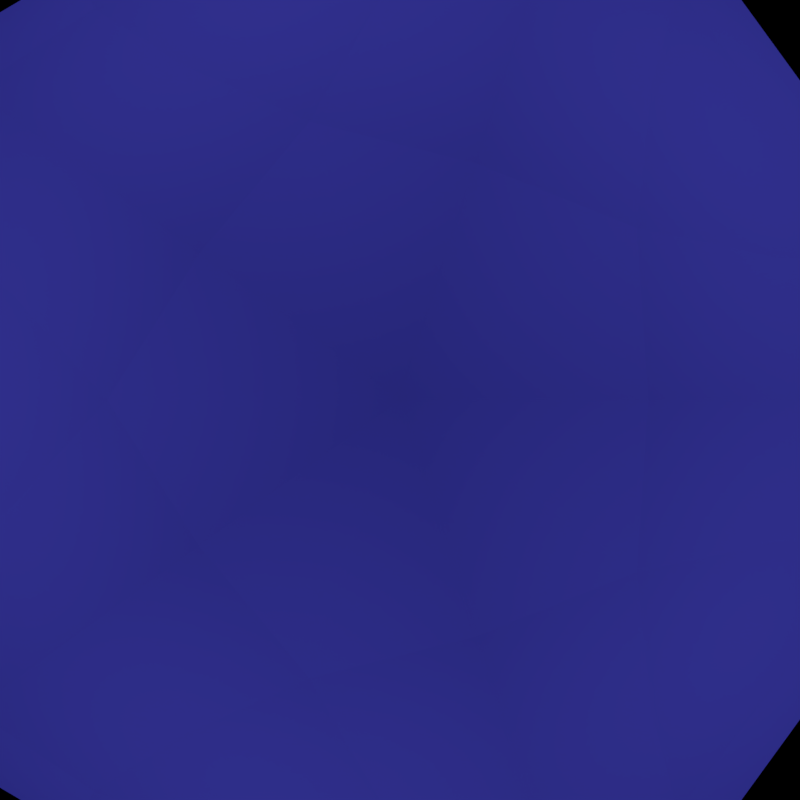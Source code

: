 # Source: crystal_cluster.blend  (saved by Blender 2.79.0; exported with 4.5.12 LTS)
import bpy
from mathutils import Matrix  # noqa: F401  (used for matrix-valued properties, if any)

bpy.ops.wm.read_factory_settings(use_empty=True)
scene = bpy.context.scene
scene.name = 'Scene'

# ---- collections
col_collection_1 = bpy.data.collections.new('Collection 1'); scene.collection.children.link(col_collection_1)

# ---- materials (node trees are filled in below, after node groups)
mat_material_001 = bpy.data.materials.new('Material.001')
mat_material_001.alpha_threshold = 0.0
mat_material_001.roughness = 0.5

# ---- material node trees
mat_material_001.use_nodes = True; mat_material_001.node_tree.nodes.clear()
_N = mat_material_001.node_tree.nodes; _L = mat_material_001.node_tree.links
n0 = _N.new('ShaderNodeOutputMaterial'); n0.name = 'Material Output'; n0.location = (300, 300)
n1 = _N.new('ShaderNodeBsdfDiffuse'); n1.name = 'Diffuse BSDF'; n1.location = (596, 210)
n1.inputs[0].default_value = (0.05919, 0.4237, 1.0, 1.0)
n2 = _N.new('ShaderNodeMixShader'); n2.name = 'Mix Shader'; n2.location = (2, 218)
n3 = _N.new('ShaderNodeBsdfTranslucent'); n3.name = 'Translucent BSDF'; n3.location = (-283, 362)
n3.inputs[0].default_value = (0.8794, 0.1938, 0.9405, 1.0)
n4 = _N.new('ShaderNodeBsdfAnisotropic'); n4.name = 'Glossy BSDF'; n4.location = (519, 379)
n4.distribution = 'GGX'
n4.inputs[0].default_value = (0.8, 0.1964, 0.2266, 1.0)
n4.inputs[1].default_value = 0.0
n5 = _N.new('ShaderNodeMixShader'); n5.name = 'Mix Shader.001'; n5.location = (762, 347)
n5.inputs[0].default_value = 0.6909
_L.new(n3.outputs[0], n2.inputs[1])
_L.new(n1.outputs[0], n2.inputs[2])
_L.new(n4.outputs[0], n5.inputs[1])
_L.new(n2.outputs[0], n5.inputs[2])
_L.new(n5.outputs[0], n0.inputs[0])
n0.is_active_output = True

# ---- world
world_world = bpy.data.worlds.new('World'); scene.world = world_world
world_world.use_nodes = True; world_world.node_tree.nodes.clear()
_N = world_world.node_tree.nodes; _L = world_world.node_tree.links
n0 = _N.new('ShaderNodeOutputWorld'); n0.name = 'World Output'; n0.location = (300, 300)
n0.is_active_output = True
world_world.color = (0.05088, 0.05088, 0.05088)
world_world.use_sun_shadow = False
world_world.sun_shadow_jitter_overblur = 0.0
world_world.cycles.sampling_method = 'MANUAL'

# ---- cameras
cam_camera = bpy.data.cameras.new('Camera')
cam_camera.clip_end = 100.0
cam_camera.lens = 35.0
cam_camera.sensor_width = 32.0
cam_camera.sensor_height = 18.0
cam_camera.ortho_scale = 7.314
cam_camera.dof.focus_distance = 0.0

# ---- lights
light_lamp = bpy.data.lights.new('Lamp', 'POINT')
light_lamp.color = (0.1552, 0.6121, 1.0)
light_lamp.transmission_factor = 0.0
light_lamp.cutoff_distance = 30.0
light_lamp.energy = 100.0
light_lamp.shadow_buffer_clip_start = 1.001
light_lamp.shadow_soft_size = 0.1
light_lamp.shadow_maximum_resolution = 0.006
light_lamp.use_absolute_resolution = True

# ---- meshes
me_icosphere = bpy.data.meshes.new('Icosphere')
me_icosphere.from_pydata([(0.0, 0.0, -1.0), (0.7236, -0.5257, -0.4472), (-0.2764, -0.8506, -0.4472), (-0.8944, 0.0, -0.4472), (-0.2764, 0.8506, -0.4472), (0.7236, 0.5257, -0.4472), (0.2764, -0.8506, 0.4472), (-0.7236, -0.5257, 0.4472), (-0.7236, 0.5257, 0.4472), (0.2764, 0.8506, 0.4472), (0.8944, 0.0, 0.4472), (0.0, 0.0, 1.0)], [], [(0, 1, 2), (1, 0, 5), (0, 2, 3), (0, 3, 4), (0, 4, 5), (1, 5, 10), (2, 1, 6), (3, 2, 7), (4, 3, 8), (5, 4, 9), (1, 10, 6), (2, 6, 7), (3, 7, 8), (4, 8, 9), (5, 9, 10), (6, 10, 11), (7, 6, 11), (8, 7, 11), (9, 8, 11), (10, 9, 11)])
me_icosphere.materials.append(mat_material_001)
me_icosphere.use_remesh_preserve_volume = False
me_icosphere.use_remesh_preserve_attributes = False
me_icosphere.use_mirror_vertex_groups = False
me_icosphere.update()

# ---- objects
ob_icosphere = bpy.data.objects.new('Icosphere', me_icosphere)
ob_lamp = bpy.data.objects.new('Lamp', light_lamp)
ob_camera = bpy.data.objects.new('Camera', cam_camera)

# ---- transforms, parenting, visibility, modifiers, constraints
ob_icosphere.location = (0.0, 0.0, 0.0)
ob_icosphere.scale = (1.563, 1.563, 1.563)
ob_icosphere.lineart.crease_threshold = 0.0
_m = ob_icosphere.modifiers.new('Subsurf', 'SUBSURF')
_m.uv_smooth = 'PRESERVE_CORNERS'
_m.subdivision_type = 'SIMPLE'
_m.levels = 3
_m.render_levels = 3
_m.show_only_control_edges = False
_m = ob_icosphere.modifiers.new('Displace', 'DISPLACE')
ob_lamp.location = (-0.006089, 0.04888, -0.04514)
ob_lamp.rotation_euler = (0.6503, 0.05522, 1.866)
ob_lamp.lock_rotations_4d = False
ob_lamp.empty_display_type = 'ARROWS'
ob_lamp.color = (0.0, 0.0, 0.0, 0.0)
ob_lamp.lineart.crease_threshold = 0.0
ob_camera.location = (0.0, 0.0, 4.183)
ob_camera.lock_rotations_4d = False
ob_camera.empty_display_type = 'ARROWS'
ob_camera.color = (0.0, 0.0, 0.0, 0.0)
ob_camera.display_type = 'WIRE'
ob_camera.lineart.crease_threshold = 0.0

# ---- collection membership
col_collection_1.objects.link(ob_icosphere)
col_collection_1.objects.link(ob_lamp)
col_collection_1.objects.link(ob_camera)

# ---- scene / render settings (as saved in the file)
scene.camera = ob_camera
scene.frame_start = 1; scene.frame_end = 250; scene.frame_set(1)
scene.render.engine = 'CYCLES'
scene.render.resolution_x = 512
scene.render.resolution_y = 512
scene.render.dither_intensity = 0.0
scene.render.film_transparent = True
scene.cycles.use_denoising = False
scene.cycles.samples = 576
scene.cycles.sampling_pattern = 'TABULATED_SOBOL'
scene.cycles.use_adaptive_sampling = False
scene.cycles.use_light_tree = False
scene.cycles.caustics_reflective = False
scene.cycles.caustics_refractive = False
scene.cycles.blur_glossy = 0.0
scene.cycles.max_bounces = 8
scene.cycles.diffuse_bounces = 0
scene.cycles.glossy_bounces = 1
scene.cycles.transmission_bounces = 2
scene.cycles.sample_clamp_indirect = 0.0
scene.view_settings.view_transform = 'Standard'
bpy.context.view_layer.update()
